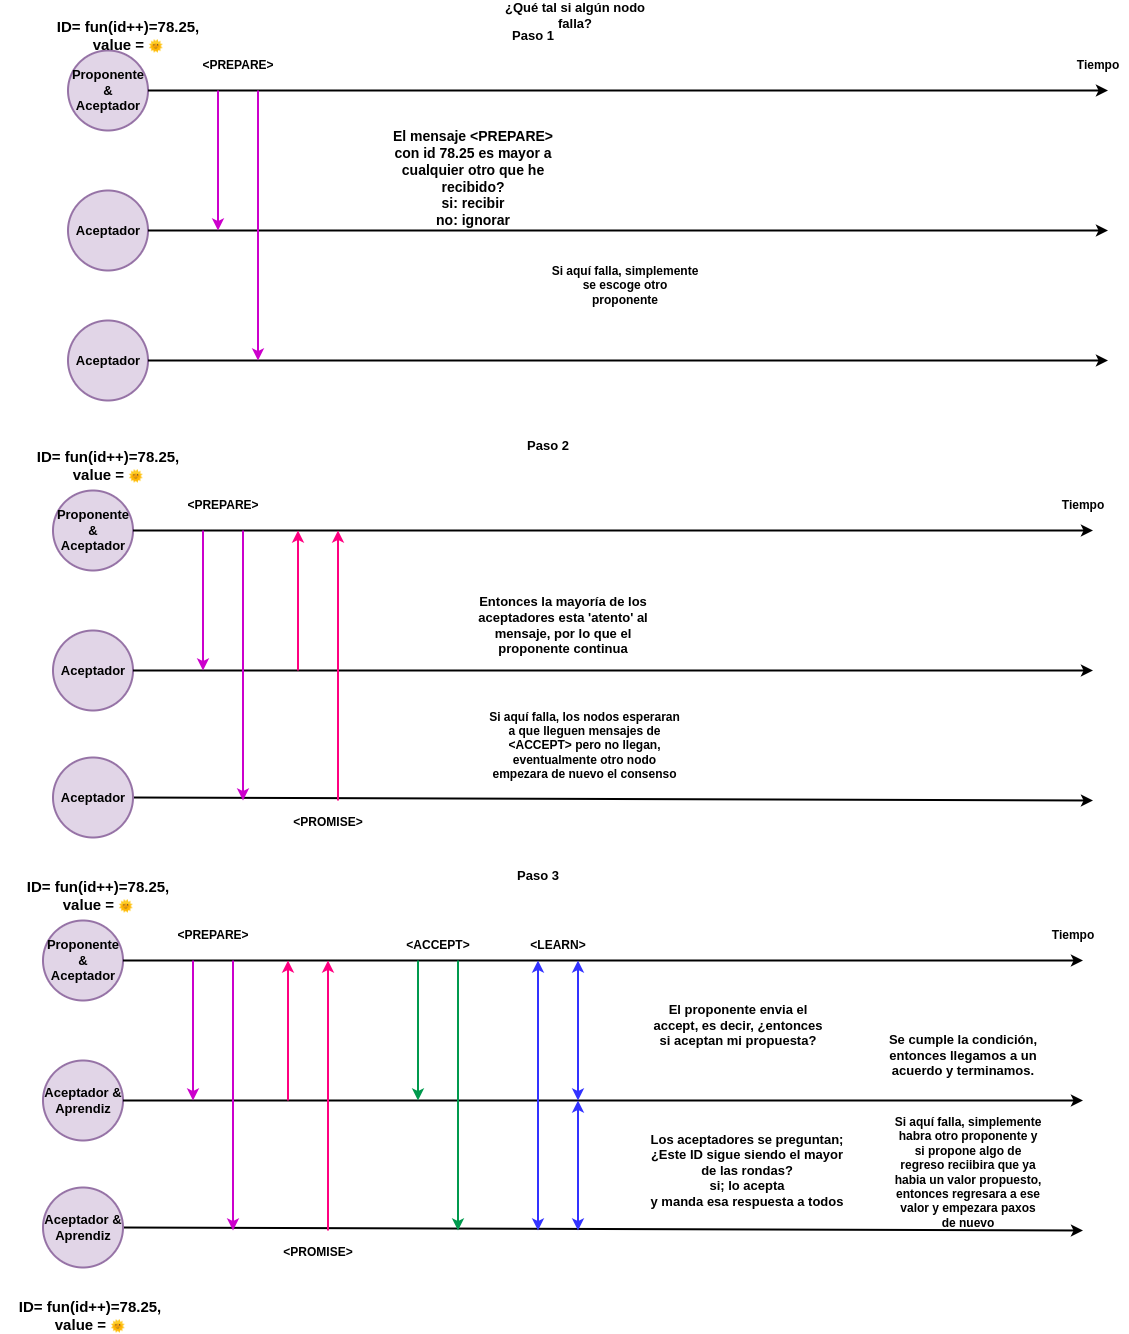

The diagram above was exported from draw.io. Its source (the exported page's mxGraphModel, read from the mxfile embedded in the PNG):
<mxGraphModel dx="1434" dy="665" grid="1" gridSize="10" guides="1" tooltips="1" connect="1" arrows="1" fold="1" page="1" pageScale="1" pageWidth="1169" pageHeight="827" math="0" shadow="0">
  <root>
    <mxCell id="0" />
    <mxCell id="1" parent="0" />
    <mxCell id="jfeX6GZgyKcG1OkS4eom-1" value="&lt;font style=&quot;font-size: 13px;&quot;&gt;&lt;b&gt;Proponente &amp;amp;&lt;br&gt;Aceptador&lt;/b&gt;&lt;/font&gt;" style="ellipse;whiteSpace=wrap;html=1;aspect=fixed;strokeWidth=2;fillColor=#e1d5e7;strokeColor=#9673a6;" vertex="1" parent="1">
      <mxGeometry x="77.5" y="60" width="80" height="80" as="geometry" />
    </mxCell>
    <mxCell id="jfeX6GZgyKcG1OkS4eom-2" value="" style="endArrow=classic;html=1;rounded=0;strokeWidth=2;exitX=1;exitY=0.5;exitDx=0;exitDy=0;" edge="1" parent="1" source="jfeX6GZgyKcG1OkS4eom-1">
      <mxGeometry width="50" height="50" relative="1" as="geometry">
        <mxPoint x="187.5" y="100" as="sourcePoint" />
        <mxPoint x="1117.5" y="100" as="targetPoint" />
      </mxGeometry>
    </mxCell>
    <mxCell id="jfeX6GZgyKcG1OkS4eom-3" value="&lt;b&gt;&lt;font style=&quot;font-size: 13px;&quot;&gt;Aceptador&lt;/font&gt;&lt;/b&gt;" style="ellipse;whiteSpace=wrap;html=1;aspect=fixed;strokeWidth=2;fillColor=#e1d5e7;strokeColor=#9673a6;" vertex="1" parent="1">
      <mxGeometry x="77.5" y="200" width="80" height="80" as="geometry" />
    </mxCell>
    <mxCell id="jfeX6GZgyKcG1OkS4eom-4" value="" style="endArrow=classic;html=1;rounded=0;strokeWidth=2;exitX=1;exitY=0.5;exitDx=0;exitDy=0;" edge="1" parent="1" source="jfeX6GZgyKcG1OkS4eom-3">
      <mxGeometry width="50" height="50" relative="1" as="geometry">
        <mxPoint x="187.5" y="240" as="sourcePoint" />
        <mxPoint x="1117.5" y="240" as="targetPoint" />
      </mxGeometry>
    </mxCell>
    <mxCell id="jfeX6GZgyKcG1OkS4eom-5" value="&lt;b&gt;&lt;font style=&quot;font-size: 13px;&quot;&gt;Aceptador&lt;/font&gt;&lt;/b&gt;" style="ellipse;whiteSpace=wrap;html=1;aspect=fixed;strokeWidth=2;fillColor=#e1d5e7;strokeColor=#9673a6;" vertex="1" parent="1">
      <mxGeometry x="77.5" y="330" width="80" height="80" as="geometry" />
    </mxCell>
    <mxCell id="jfeX6GZgyKcG1OkS4eom-6" value="" style="endArrow=classic;html=1;rounded=0;strokeWidth=2;exitX=1;exitY=0.5;exitDx=0;exitDy=0;" edge="1" parent="1" source="jfeX6GZgyKcG1OkS4eom-5">
      <mxGeometry width="50" height="50" relative="1" as="geometry">
        <mxPoint x="187.5" y="370" as="sourcePoint" />
        <mxPoint x="1117.5" y="370" as="targetPoint" />
      </mxGeometry>
    </mxCell>
    <mxCell id="jfeX6GZgyKcG1OkS4eom-7" value="&lt;b&gt;&lt;font style=&quot;font-size: 13px;&quot;&gt;Paso 1&lt;/font&gt;&lt;/b&gt;" style="text;html=1;strokeColor=none;fillColor=none;align=center;verticalAlign=middle;whiteSpace=wrap;rounded=0;" vertex="1" parent="1">
      <mxGeometry x="512.5" y="30" width="60" height="30" as="geometry" />
    </mxCell>
    <mxCell id="jfeX6GZgyKcG1OkS4eom-8" value="&lt;b&gt;Tiempo&lt;/b&gt;" style="text;html=1;strokeColor=none;fillColor=none;align=center;verticalAlign=middle;whiteSpace=wrap;rounded=0;" vertex="1" parent="1">
      <mxGeometry x="1077.5" y="60" width="60" height="30" as="geometry" />
    </mxCell>
    <mxCell id="jfeX6GZgyKcG1OkS4eom-9" value="&lt;font style=&quot;font-size: 15px;&quot;&gt;&lt;b&gt;ID= fun(id++)=78.25, value =&amp;nbsp;&lt;/b&gt;&lt;/font&gt;🌞" style="text;html=1;strokeColor=none;fillColor=none;align=center;verticalAlign=middle;whiteSpace=wrap;rounded=0;" vertex="1" parent="1">
      <mxGeometry x="47.5" y="30" width="180" height="30" as="geometry" />
    </mxCell>
    <mxCell id="jfeX6GZgyKcG1OkS4eom-10" value="" style="endArrow=classic;html=1;rounded=0;strokeWidth=2;strokeColor=#CC00CC;" edge="1" parent="1">
      <mxGeometry width="50" height="50" relative="1" as="geometry">
        <mxPoint x="227.5" y="100" as="sourcePoint" />
        <mxPoint x="227.5" y="240" as="targetPoint" />
      </mxGeometry>
    </mxCell>
    <mxCell id="jfeX6GZgyKcG1OkS4eom-11" value="" style="endArrow=classic;html=1;rounded=0;strokeWidth=2;strokeColor=#CC00CC;" edge="1" parent="1">
      <mxGeometry width="50" height="50" relative="1" as="geometry">
        <mxPoint x="267.5" y="100" as="sourcePoint" />
        <mxPoint x="267.5" y="370" as="targetPoint" />
      </mxGeometry>
    </mxCell>
    <mxCell id="jfeX6GZgyKcG1OkS4eom-12" value="&lt;b&gt;&amp;lt;PREPARE&amp;gt;&lt;/b&gt;" style="text;html=1;strokeColor=none;fillColor=none;align=center;verticalAlign=middle;whiteSpace=wrap;rounded=0;" vertex="1" parent="1">
      <mxGeometry x="207.5" y="60" width="80" height="30" as="geometry" />
    </mxCell>
    <mxCell id="jfeX6GZgyKcG1OkS4eom-13" value="&lt;b style=&quot;font-size: 14px;&quot;&gt;El mensaje &amp;lt;PREPARE&amp;gt; con id 78.25 es mayor a cualquier otro que he recibido?&lt;br&gt;si: recibir&lt;br&gt;no: ignorar&lt;/b&gt;" style="text;html=1;strokeColor=none;fillColor=none;align=center;verticalAlign=middle;whiteSpace=wrap;rounded=0;" vertex="1" parent="1">
      <mxGeometry x="392.5" y="150" width="180" height="76" as="geometry" />
    </mxCell>
    <mxCell id="jfeX6GZgyKcG1OkS4eom-14" value="&lt;b&gt;&lt;font style=&quot;font-size: 13px;&quot;&gt;Paso 2&lt;/font&gt;&lt;/b&gt;" style="text;html=1;strokeColor=none;fillColor=none;align=center;verticalAlign=middle;whiteSpace=wrap;rounded=0;" vertex="1" parent="1">
      <mxGeometry x="527.5" y="440" width="60" height="30" as="geometry" />
    </mxCell>
    <mxCell id="jfeX6GZgyKcG1OkS4eom-15" value="&lt;font style=&quot;font-size: 13px;&quot;&gt;&lt;b&gt;Proponente &amp;amp;&lt;br&gt;Aceptador&lt;/b&gt;&lt;/font&gt;" style="ellipse;whiteSpace=wrap;html=1;aspect=fixed;strokeWidth=2;fillColor=#e1d5e7;strokeColor=#9673a6;" vertex="1" parent="1">
      <mxGeometry x="62.5" y="500" width="80" height="80" as="geometry" />
    </mxCell>
    <mxCell id="jfeX6GZgyKcG1OkS4eom-16" value="" style="endArrow=classic;html=1;rounded=0;strokeWidth=2;exitX=1;exitY=0.5;exitDx=0;exitDy=0;" edge="1" parent="1" source="jfeX6GZgyKcG1OkS4eom-15">
      <mxGeometry width="50" height="50" relative="1" as="geometry">
        <mxPoint x="172.5" y="540" as="sourcePoint" />
        <mxPoint x="1102.5" y="540" as="targetPoint" />
      </mxGeometry>
    </mxCell>
    <mxCell id="jfeX6GZgyKcG1OkS4eom-17" value="&lt;b&gt;&lt;font style=&quot;font-size: 13px;&quot;&gt;Aceptador&lt;/font&gt;&lt;/b&gt;" style="ellipse;whiteSpace=wrap;html=1;aspect=fixed;strokeWidth=2;fillColor=#e1d5e7;strokeColor=#9673a6;" vertex="1" parent="1">
      <mxGeometry x="62.5" y="640" width="80" height="80" as="geometry" />
    </mxCell>
    <mxCell id="jfeX6GZgyKcG1OkS4eom-18" value="" style="endArrow=classic;html=1;rounded=0;strokeWidth=2;exitX=1;exitY=0.5;exitDx=0;exitDy=0;" edge="1" parent="1" source="jfeX6GZgyKcG1OkS4eom-17">
      <mxGeometry width="50" height="50" relative="1" as="geometry">
        <mxPoint x="172.5" y="680" as="sourcePoint" />
        <mxPoint x="1102.5" y="680" as="targetPoint" />
      </mxGeometry>
    </mxCell>
    <mxCell id="jfeX6GZgyKcG1OkS4eom-19" value="" style="endArrow=classic;html=1;rounded=0;strokeWidth=2;exitX=1;exitY=0.5;exitDx=0;exitDy=0;" edge="1" parent="1" source="jfeX6GZgyKcG1OkS4eom-25">
      <mxGeometry width="50" height="50" relative="1" as="geometry">
        <mxPoint x="142.5" y="810" as="sourcePoint" />
        <mxPoint x="1102.5" y="810" as="targetPoint" />
      </mxGeometry>
    </mxCell>
    <mxCell id="jfeX6GZgyKcG1OkS4eom-20" value="&lt;b&gt;Tiempo&lt;/b&gt;" style="text;html=1;strokeColor=none;fillColor=none;align=center;verticalAlign=middle;whiteSpace=wrap;rounded=0;" vertex="1" parent="1">
      <mxGeometry x="1062.5" y="500" width="60" height="30" as="geometry" />
    </mxCell>
    <mxCell id="jfeX6GZgyKcG1OkS4eom-21" value="&lt;font style=&quot;font-size: 15px;&quot;&gt;&lt;b&gt;ID= fun(id++)=78.25, value =&amp;nbsp;&lt;/b&gt;&lt;/font&gt;🌞" style="text;html=1;strokeColor=none;fillColor=none;align=center;verticalAlign=middle;whiteSpace=wrap;rounded=0;" vertex="1" parent="1">
      <mxGeometry x="27.5" y="460" width="180" height="30" as="geometry" />
    </mxCell>
    <mxCell id="jfeX6GZgyKcG1OkS4eom-22" value="" style="endArrow=classic;html=1;rounded=0;strokeWidth=2;strokeColor=#CC00CC;" edge="1" parent="1">
      <mxGeometry width="50" height="50" relative="1" as="geometry">
        <mxPoint x="212.5" y="540" as="sourcePoint" />
        <mxPoint x="212.5" y="680" as="targetPoint" />
      </mxGeometry>
    </mxCell>
    <mxCell id="jfeX6GZgyKcG1OkS4eom-23" value="" style="endArrow=classic;html=1;rounded=0;strokeWidth=2;strokeColor=#CC00CC;" edge="1" parent="1">
      <mxGeometry width="50" height="50" relative="1" as="geometry">
        <mxPoint x="252.5" y="540" as="sourcePoint" />
        <mxPoint x="252.5" y="810" as="targetPoint" />
      </mxGeometry>
    </mxCell>
    <mxCell id="jfeX6GZgyKcG1OkS4eom-24" value="&lt;b&gt;&amp;lt;PREPARE&amp;gt;&lt;/b&gt;" style="text;html=1;strokeColor=none;fillColor=none;align=center;verticalAlign=middle;whiteSpace=wrap;rounded=0;" vertex="1" parent="1">
      <mxGeometry x="192.5" y="500" width="80" height="30" as="geometry" />
    </mxCell>
    <mxCell id="jfeX6GZgyKcG1OkS4eom-25" value="&lt;b&gt;&lt;font style=&quot;font-size: 13px;&quot;&gt;Aceptador&lt;/font&gt;&lt;/b&gt;" style="ellipse;whiteSpace=wrap;html=1;aspect=fixed;strokeWidth=2;fillColor=#e1d5e7;strokeColor=#9673a6;" vertex="1" parent="1">
      <mxGeometry x="62.5" y="767" width="80" height="80" as="geometry" />
    </mxCell>
    <mxCell id="jfeX6GZgyKcG1OkS4eom-26" value="" style="endArrow=classic;html=1;rounded=0;strokeWidth=2;strokeColor=#FF0080;" edge="1" parent="1">
      <mxGeometry width="50" height="50" relative="1" as="geometry">
        <mxPoint x="307.5" y="680" as="sourcePoint" />
        <mxPoint x="307.5" y="540" as="targetPoint" />
      </mxGeometry>
    </mxCell>
    <mxCell id="jfeX6GZgyKcG1OkS4eom-27" value="" style="endArrow=classic;html=1;rounded=0;strokeColor=#FF0080;strokeWidth=2;" edge="1" parent="1">
      <mxGeometry width="50" height="50" relative="1" as="geometry">
        <mxPoint x="347.5" y="810" as="sourcePoint" />
        <mxPoint x="347.5" y="540" as="targetPoint" />
      </mxGeometry>
    </mxCell>
    <mxCell id="jfeX6GZgyKcG1OkS4eom-28" value="&lt;b&gt;&amp;lt;PROMISE&amp;gt;&lt;/b&gt;" style="text;html=1;strokeColor=none;fillColor=none;align=center;verticalAlign=middle;whiteSpace=wrap;rounded=0;" vertex="1" parent="1">
      <mxGeometry x="297.5" y="817" width="80" height="30" as="geometry" />
    </mxCell>
    <mxCell id="jfeX6GZgyKcG1OkS4eom-29" value="&lt;font style=&quot;&quot;&gt;&lt;span style=&quot;font-size: 13px;&quot;&gt;&lt;b&gt;Entonces la mayoría&amp;nbsp;de los aceptadores esta 'atento' al mensaje, por lo que el proponente continua&lt;/b&gt;&lt;/span&gt;&lt;/font&gt;" style="text;html=1;strokeColor=none;fillColor=none;align=center;verticalAlign=middle;whiteSpace=wrap;rounded=0;" vertex="1" parent="1">
      <mxGeometry x="472.5" y="620" width="200" height="30" as="geometry" />
    </mxCell>
    <mxCell id="jfeX6GZgyKcG1OkS4eom-30" value="&lt;b&gt;&lt;font style=&quot;font-size: 13px;&quot;&gt;Paso 3&lt;/font&gt;&lt;/b&gt;" style="text;html=1;strokeColor=none;fillColor=none;align=center;verticalAlign=middle;whiteSpace=wrap;rounded=0;" vertex="1" parent="1">
      <mxGeometry x="517.5" y="870" width="60" height="30" as="geometry" />
    </mxCell>
    <mxCell id="jfeX6GZgyKcG1OkS4eom-31" value="&lt;font style=&quot;font-size: 13px;&quot;&gt;&lt;b&gt;Proponente &amp;amp;&lt;br&gt;Aceptador&lt;/b&gt;&lt;/font&gt;" style="ellipse;whiteSpace=wrap;html=1;aspect=fixed;strokeWidth=2;fillColor=#e1d5e7;strokeColor=#9673a6;" vertex="1" parent="1">
      <mxGeometry x="52.5" y="930" width="80" height="80" as="geometry" />
    </mxCell>
    <mxCell id="jfeX6GZgyKcG1OkS4eom-32" value="" style="endArrow=classic;html=1;rounded=0;strokeWidth=2;exitX=1;exitY=0.5;exitDx=0;exitDy=0;" edge="1" parent="1" source="jfeX6GZgyKcG1OkS4eom-31">
      <mxGeometry width="50" height="50" relative="1" as="geometry">
        <mxPoint x="162.5" y="970" as="sourcePoint" />
        <mxPoint x="1092.5" y="970" as="targetPoint" />
      </mxGeometry>
    </mxCell>
    <mxCell id="jfeX6GZgyKcG1OkS4eom-33" value="&lt;b&gt;&lt;font style=&quot;font-size: 13px;&quot;&gt;Aceptador &amp;amp; Aprendiz&lt;/font&gt;&lt;/b&gt;" style="ellipse;whiteSpace=wrap;html=1;aspect=fixed;strokeWidth=2;fillColor=#e1d5e7;strokeColor=#9673a6;" vertex="1" parent="1">
      <mxGeometry x="52.5" y="1070" width="80" height="80" as="geometry" />
    </mxCell>
    <mxCell id="jfeX6GZgyKcG1OkS4eom-34" value="" style="endArrow=classic;html=1;rounded=0;strokeWidth=2;exitX=1;exitY=0.5;exitDx=0;exitDy=0;" edge="1" parent="1" source="jfeX6GZgyKcG1OkS4eom-33">
      <mxGeometry width="50" height="50" relative="1" as="geometry">
        <mxPoint x="162.5" y="1110" as="sourcePoint" />
        <mxPoint x="1092.5" y="1110" as="targetPoint" />
      </mxGeometry>
    </mxCell>
    <mxCell id="jfeX6GZgyKcG1OkS4eom-35" value="" style="endArrow=classic;html=1;rounded=0;strokeWidth=2;exitX=1;exitY=0.5;exitDx=0;exitDy=0;" edge="1" parent="1" source="jfeX6GZgyKcG1OkS4eom-41">
      <mxGeometry width="50" height="50" relative="1" as="geometry">
        <mxPoint x="132.5" y="1240" as="sourcePoint" />
        <mxPoint x="1092.5" y="1240" as="targetPoint" />
      </mxGeometry>
    </mxCell>
    <mxCell id="jfeX6GZgyKcG1OkS4eom-36" value="&lt;b&gt;Tiempo&lt;/b&gt;" style="text;html=1;strokeColor=none;fillColor=none;align=center;verticalAlign=middle;whiteSpace=wrap;rounded=0;" vertex="1" parent="1">
      <mxGeometry x="1052.5" y="930" width="60" height="30" as="geometry" />
    </mxCell>
    <mxCell id="jfeX6GZgyKcG1OkS4eom-37" value="&lt;font style=&quot;font-size: 15px;&quot;&gt;&lt;b&gt;ID= fun(id++)=78.25, value =&amp;nbsp;&lt;/b&gt;&lt;/font&gt;🌞" style="text;html=1;strokeColor=none;fillColor=none;align=center;verticalAlign=middle;whiteSpace=wrap;rounded=0;" vertex="1" parent="1">
      <mxGeometry x="17.5" y="890" width="180" height="30" as="geometry" />
    </mxCell>
    <mxCell id="jfeX6GZgyKcG1OkS4eom-38" value="" style="endArrow=classic;html=1;rounded=0;strokeWidth=2;strokeColor=#CC00CC;" edge="1" parent="1">
      <mxGeometry width="50" height="50" relative="1" as="geometry">
        <mxPoint x="202.5" y="970" as="sourcePoint" />
        <mxPoint x="202.5" y="1110" as="targetPoint" />
      </mxGeometry>
    </mxCell>
    <mxCell id="jfeX6GZgyKcG1OkS4eom-39" value="" style="endArrow=classic;html=1;rounded=0;strokeWidth=2;strokeColor=#CC00CC;" edge="1" parent="1">
      <mxGeometry width="50" height="50" relative="1" as="geometry">
        <mxPoint x="242.5" y="970" as="sourcePoint" />
        <mxPoint x="242.5" y="1240" as="targetPoint" />
      </mxGeometry>
    </mxCell>
    <mxCell id="jfeX6GZgyKcG1OkS4eom-40" value="&lt;b&gt;&amp;lt;PREPARE&amp;gt;&lt;/b&gt;" style="text;html=1;strokeColor=none;fillColor=none;align=center;verticalAlign=middle;whiteSpace=wrap;rounded=0;" vertex="1" parent="1">
      <mxGeometry x="182.5" y="930" width="80" height="30" as="geometry" />
    </mxCell>
    <mxCell id="jfeX6GZgyKcG1OkS4eom-41" value="&lt;b&gt;&lt;font style=&quot;font-size: 13px;&quot;&gt;Aceptador &amp;amp; Aprendiz&lt;/font&gt;&lt;/b&gt;" style="ellipse;whiteSpace=wrap;html=1;aspect=fixed;strokeWidth=2;fillColor=#e1d5e7;strokeColor=#9673a6;" vertex="1" parent="1">
      <mxGeometry x="52.5" y="1197" width="80" height="80" as="geometry" />
    </mxCell>
    <mxCell id="jfeX6GZgyKcG1OkS4eom-42" value="" style="endArrow=classic;html=1;rounded=0;strokeWidth=2;strokeColor=#FF0080;" edge="1" parent="1">
      <mxGeometry width="50" height="50" relative="1" as="geometry">
        <mxPoint x="297.5" y="1110" as="sourcePoint" />
        <mxPoint x="297.5" y="970" as="targetPoint" />
      </mxGeometry>
    </mxCell>
    <mxCell id="jfeX6GZgyKcG1OkS4eom-43" value="" style="endArrow=classic;html=1;rounded=0;strokeColor=#FF0080;strokeWidth=2;" edge="1" parent="1">
      <mxGeometry width="50" height="50" relative="1" as="geometry">
        <mxPoint x="337.5" y="1240" as="sourcePoint" />
        <mxPoint x="337.5" y="970" as="targetPoint" />
      </mxGeometry>
    </mxCell>
    <mxCell id="jfeX6GZgyKcG1OkS4eom-44" value="&lt;b&gt;&amp;lt;PROMISE&amp;gt;&lt;/b&gt;" style="text;html=1;strokeColor=none;fillColor=none;align=center;verticalAlign=middle;whiteSpace=wrap;rounded=0;" vertex="1" parent="1">
      <mxGeometry x="287.5" y="1247" width="80" height="30" as="geometry" />
    </mxCell>
    <mxCell id="jfeX6GZgyKcG1OkS4eom-45" value="" style="endArrow=classic;html=1;rounded=0;strokeWidth=2;strokeColor=#00994D;" edge="1" parent="1">
      <mxGeometry width="50" height="50" relative="1" as="geometry">
        <mxPoint x="427.5" y="970" as="sourcePoint" />
        <mxPoint x="427.5" y="1110" as="targetPoint" />
      </mxGeometry>
    </mxCell>
    <mxCell id="jfeX6GZgyKcG1OkS4eom-46" value="" style="endArrow=classic;html=1;rounded=0;strokeWidth=2;strokeColor=#00994D;" edge="1" parent="1">
      <mxGeometry width="50" height="50" relative="1" as="geometry">
        <mxPoint x="467.5" y="970" as="sourcePoint" />
        <mxPoint x="467.5" y="1240" as="targetPoint" />
      </mxGeometry>
    </mxCell>
    <mxCell id="jfeX6GZgyKcG1OkS4eom-47" value="&lt;b&gt;&amp;lt;ACCEPT&amp;gt;&lt;/b&gt;" style="text;html=1;strokeColor=none;fillColor=none;align=center;verticalAlign=middle;whiteSpace=wrap;rounded=0;" vertex="1" parent="1">
      <mxGeometry x="407.5" y="940" width="80" height="30" as="geometry" />
    </mxCell>
    <mxCell id="jfeX6GZgyKcG1OkS4eom-48" value="&lt;b&gt;&lt;font style=&quot;font-size: 13px;&quot;&gt;El proponente envia el accept, es decir, ¿entonces si aceptan mi propuesta?&lt;/font&gt;&lt;/b&gt;" style="text;html=1;strokeColor=none;fillColor=none;align=center;verticalAlign=middle;whiteSpace=wrap;rounded=0;" vertex="1" parent="1">
      <mxGeometry x="657.5" y="1020" width="180" height="30" as="geometry" />
    </mxCell>
    <mxCell id="jfeX6GZgyKcG1OkS4eom-49" value="&lt;font style=&quot;font-size: 15px;&quot;&gt;&lt;b&gt;ID= fun(id++)=78.25, value =&amp;nbsp;&lt;/b&gt;&lt;/font&gt;🌞" style="text;html=1;strokeColor=none;fillColor=none;align=center;verticalAlign=middle;whiteSpace=wrap;rounded=0;" vertex="1" parent="1">
      <mxGeometry x="10" y="1310" width="180" height="30" as="geometry" />
    </mxCell>
    <mxCell id="jfeX6GZgyKcG1OkS4eom-50" value="&lt;b&gt;&lt;font style=&quot;font-size: 13px;&quot;&gt;Los aceptadores se preguntan;&lt;br&gt;¿Este ID sigue siendo el mayor de las rondas?&lt;br&gt;si; lo acepta&lt;br&gt;y manda esa respuesta a todos&lt;br&gt;&lt;/font&gt;&lt;/b&gt;" style="text;html=1;strokeColor=none;fillColor=none;align=center;verticalAlign=middle;whiteSpace=wrap;rounded=0;" vertex="1" parent="1">
      <mxGeometry x="657.5" y="1150" width="197.5" height="60" as="geometry" />
    </mxCell>
    <mxCell id="jfeX6GZgyKcG1OkS4eom-51" value="" style="endArrow=classic;startArrow=classic;html=1;rounded=0;strokeWidth=2;strokeColor=#3333FF;" edge="1" parent="1">
      <mxGeometry width="50" height="50" relative="1" as="geometry">
        <mxPoint x="547.5" y="1240" as="sourcePoint" />
        <mxPoint x="547.5" y="970" as="targetPoint" />
      </mxGeometry>
    </mxCell>
    <mxCell id="jfeX6GZgyKcG1OkS4eom-52" value="" style="endArrow=classic;startArrow=classic;html=1;rounded=0;strokeWidth=2;strokeColor=#3333FF;" edge="1" parent="1">
      <mxGeometry width="50" height="50" relative="1" as="geometry">
        <mxPoint x="587.5" y="1110" as="sourcePoint" />
        <mxPoint x="587.5" y="970" as="targetPoint" />
      </mxGeometry>
    </mxCell>
    <mxCell id="jfeX6GZgyKcG1OkS4eom-53" value="" style="endArrow=classic;startArrow=classic;html=1;rounded=0;strokeWidth=2;strokeColor=#3333FF;" edge="1" parent="1">
      <mxGeometry width="50" height="50" relative="1" as="geometry">
        <mxPoint x="587.5" y="1240" as="sourcePoint" />
        <mxPoint x="587.5" y="1110" as="targetPoint" />
      </mxGeometry>
    </mxCell>
    <mxCell id="jfeX6GZgyKcG1OkS4eom-54" value="&lt;b&gt;&amp;lt;LEARN&amp;gt;&lt;/b&gt;" style="text;html=1;strokeColor=none;fillColor=none;align=center;verticalAlign=middle;whiteSpace=wrap;rounded=0;" vertex="1" parent="1">
      <mxGeometry x="527.5" y="940" width="80" height="30" as="geometry" />
    </mxCell>
    <mxCell id="jfeX6GZgyKcG1OkS4eom-55" value="&lt;b&gt;&lt;font style=&quot;font-size: 13px;&quot;&gt;Se cumple la condición, entonces llegamos a un acuerdo y terminamos.&lt;/font&gt;&lt;/b&gt;" style="text;html=1;strokeColor=none;fillColor=none;align=center;verticalAlign=middle;whiteSpace=wrap;rounded=0;" vertex="1" parent="1">
      <mxGeometry x="882.5" y="1050" width="180" height="30" as="geometry" />
    </mxCell>
    <mxCell id="jfeX6GZgyKcG1OkS4eom-56" value="&lt;b&gt;&lt;font style=&quot;font-size: 13px;&quot;&gt;¿Qué tal si algún nodo falla?&lt;/font&gt;&lt;/b&gt;" style="text;html=1;strokeColor=none;fillColor=none;align=center;verticalAlign=middle;whiteSpace=wrap;rounded=0;" vertex="1" parent="1">
      <mxGeometry x="510" y="10" width="150" height="30" as="geometry" />
    </mxCell>
    <mxCell id="jfeX6GZgyKcG1OkS4eom-57" value="&lt;b&gt;Si aquí falla, simplemente se escoge otro proponente&lt;/b&gt;" style="text;html=1;strokeColor=none;fillColor=none;align=center;verticalAlign=middle;whiteSpace=wrap;rounded=0;" vertex="1" parent="1">
      <mxGeometry x="560" y="280" width="150" height="30" as="geometry" />
    </mxCell>
    <mxCell id="jfeX6GZgyKcG1OkS4eom-113" value="&lt;b&gt;Si aquí falla, los nodos esperaran a que lleguen mensajes de &amp;lt;ACCEPT&amp;gt; pero no llegan, eventualmente otro nodo empezara de nuevo el consenso&lt;/b&gt;" style="text;html=1;strokeColor=none;fillColor=none;align=center;verticalAlign=middle;whiteSpace=wrap;rounded=0;" vertex="1" parent="1">
      <mxGeometry x="497.5" y="740" width="192.5" height="30" as="geometry" />
    </mxCell>
    <mxCell id="jfeX6GZgyKcG1OkS4eom-114" value="&lt;b&gt;Si aquí falla, simplemente habra otro proponente y si propone algo de regreso reciibira que ya habia un valor propuesto, entonces regresara a ese valor y empezara paxos de nuevo&lt;/b&gt;" style="text;html=1;strokeColor=none;fillColor=none;align=center;verticalAlign=middle;whiteSpace=wrap;rounded=0;" vertex="1" parent="1">
      <mxGeometry x="902.5" y="1167" width="150" height="30" as="geometry" />
    </mxCell>
  </root>
</mxGraphModel>